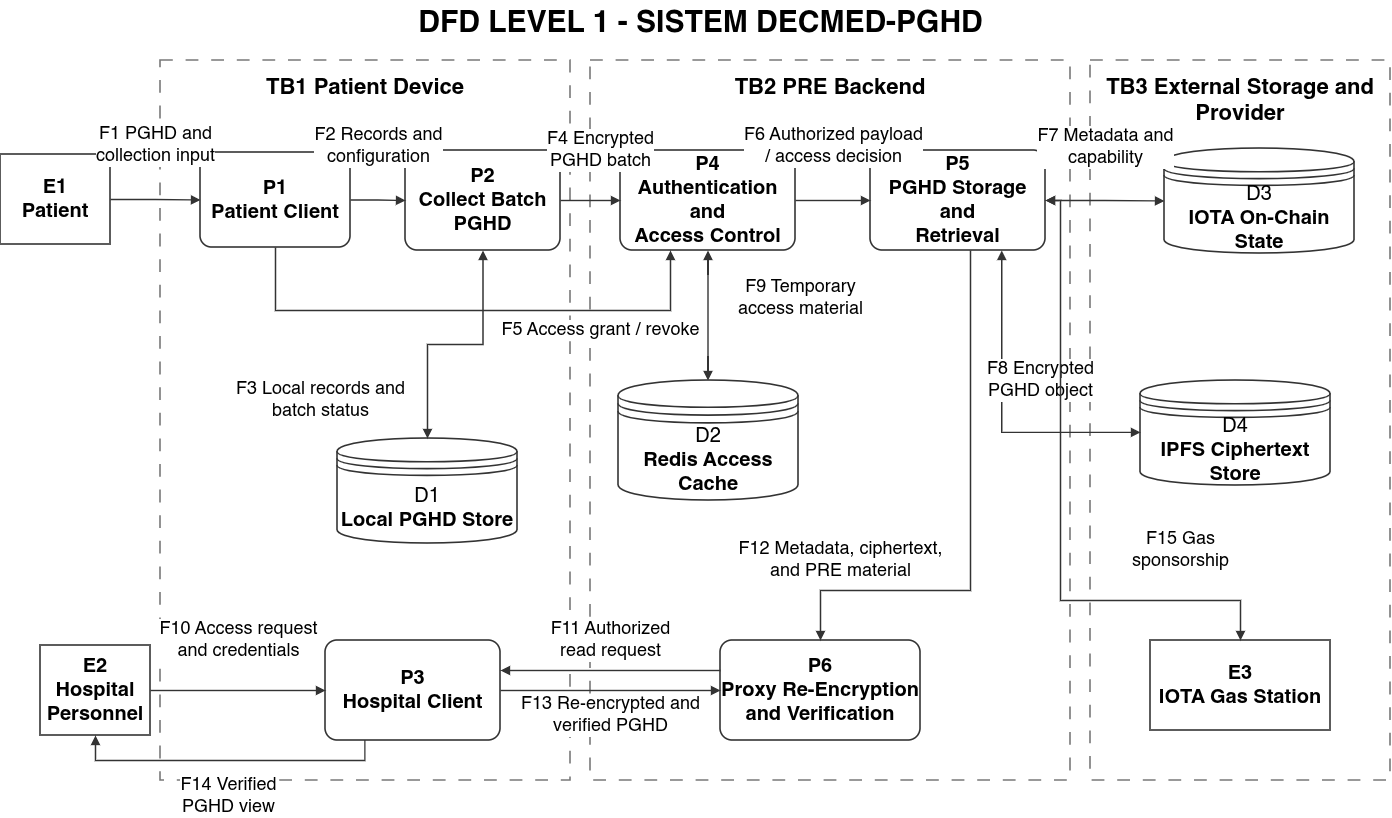

The diagram above was exported from draw.io. Its source (the exported page's mxGraphModel, read from the mxfile embedded in the PNG):
<mxGraphModel dx="2264" dy="805" grid="1" gridSize="10" guides="1" tooltips="1" connect="1" arrows="1" fold="1" page="1" pageScale="1" pageWidth="850" pageHeight="1100" math="0" shadow="0">
  <root>
    <mxCell id="10" />
    <mxCell id="11" parent="10" />
    <mxCell id="title1" parent="11" style="text;html=1;align=center;verticalAlign=middle;fontSize=30;fontStyle=1;" value="DFD LEVEL 1 - SISTEM DECMED-PGHD" vertex="1">
      <mxGeometry height="45" width="720" x="300" y="10" as="geometry" />
    </mxCell>
    <mxCell id="tb1" parent="11" style="rounded=0;whiteSpace=wrap;html=1;dashed=1;dashPattern=8 8;strokeWidth=1.6;strokeColor=#777777;fillColor=none;verticalAlign=top;align=center;spacingTop=8;fontStyle=1;fontSize=22;" value="TB1 Patient Device" vertex="1">
      <mxGeometry height="720" width="410" x="120" y="70" as="geometry" />
    </mxCell>
    <mxCell id="tb2" parent="11" style="rounded=0;whiteSpace=wrap;html=1;dashed=1;dashPattern=8 8;strokeWidth=1.6;strokeColor=#777777;fillColor=none;verticalAlign=top;align=center;spacingTop=8;fontStyle=1;fontSize=22;" value="TB2 PRE Backend" vertex="1">
      <mxGeometry height="720" width="480" x="550" y="70" as="geometry" />
    </mxCell>
    <mxCell id="tb3" parent="11" style="rounded=0;whiteSpace=wrap;html=1;dashed=1;dashPattern=8 8;strokeWidth=1.6;strokeColor=#777777;fillColor=none;verticalAlign=top;align=center;spacingTop=8;fontStyle=1;fontSize=22;" value="TB3 External Storage and Provider" vertex="1">
      <mxGeometry height="720" width="300" x="1050" y="70" as="geometry" />
    </mxCell>
    <mxCell id="e1l1" parent="11" style="rounded=0;whiteSpace=wrap;html=1;strokeWidth=1.6;strokeColor=#333333;fillColor=#FFFFFF;fontSize=26;fontSize=20;fontSize=20;fontSize=20;" value="&lt;b&gt;E1&lt;br&gt;Patient&lt;/b&gt;" vertex="1">
      <mxGeometry height="90" width="110" x="-40" y="164" as="geometry" />
    </mxCell>
    <mxCell id="e2l1" parent="11" style="rounded=0;whiteSpace=wrap;html=1;strokeWidth=1.6;strokeColor=#333333;fillColor=#FFFFFF;fontSize=26;fontSize=20;fontSize=20;fontSize=20;" value="&lt;b&gt;E2&lt;br&gt;Hospital Personnel&lt;/b&gt;" vertex="1">
      <mxGeometry height="90" width="110" y="655" as="geometry" />
    </mxCell>
    <mxCell id="e3l1" parent="11" style="rounded=0;whiteSpace=wrap;html=1;strokeWidth=1.6;strokeColor=#333333;fillColor=#FFFFFF;fontSize=26;fontSize=20;fontSize=20;fontSize=20;" value="&lt;b&gt;E3&lt;br&gt;IOTA Gas Station&lt;/b&gt;" vertex="1">
      <mxGeometry height="90" width="180" x="1110" y="650" as="geometry" />
    </mxCell>
    <mxCell id="p1" parent="11" style="rounded=1;whiteSpace=wrap;html=1;arcSize=12;strokeWidth=1.6;strokeColor=#333333;fillColor=#FFFFFF;fontSize=26;fontSize=20;fontSize=20;fontSize=20;" value="&lt;b&gt;P1&lt;br&gt;Patient Client&lt;/b&gt;" vertex="1">
      <mxGeometry height="95" width="150" x="160" y="162" as="geometry" />
    </mxCell>
    <mxCell id="p2" parent="11" style="rounded=1;whiteSpace=wrap;html=1;arcSize=12;strokeWidth=1.6;strokeColor=#333333;fillColor=#FFFFFF;fontSize=26;fontSize=20;fontSize=20;fontSize=20;" value="&lt;b&gt;P2&lt;br&gt;Collect Batch PGHD&lt;/b&gt;" vertex="1">
      <mxGeometry height="100" width="155" x="365" y="160" as="geometry" />
    </mxCell>
    <mxCell id="p3" parent="11" style="rounded=1;whiteSpace=wrap;html=1;arcSize=12;strokeWidth=1.6;strokeColor=#333333;fillColor=#FFFFFF;fontSize=26;fontSize=20;fontSize=20;fontSize=20;" value="&lt;b&gt;P3&lt;br&gt;Hospital Client&lt;/b&gt;" vertex="1">
      <mxGeometry height="100" width="175" x="285" y="650" as="geometry" />
    </mxCell>
    <mxCell id="p4" parent="11" style="rounded=1;whiteSpace=wrap;html=1;arcSize=12;strokeWidth=1.6;strokeColor=#333333;fillColor=#FFFFFF;fontSize=26;fontSize=20;fontSize=20;fontSize=20;" value="&lt;b&gt;P4&lt;br&gt;Authentication and&lt;br&gt;Access Control&lt;/b&gt;" vertex="1">
      <mxGeometry height="100" width="175" x="580" y="160" as="geometry" />
    </mxCell>
    <mxCell id="p5" parent="11" style="rounded=1;whiteSpace=wrap;html=1;arcSize=12;strokeWidth=1.6;strokeColor=#333333;fillColor=#FFFFFF;fontSize=26;fontSize=20;fontSize=20;fontSize=20;" value="&lt;b&gt;P5&lt;br&gt;PGHD Storage and&lt;br&gt;Retrieval&lt;/b&gt;" vertex="1">
      <mxGeometry height="100" width="175" x="830" y="160" as="geometry" />
    </mxCell>
    <mxCell id="p6" parent="11" style="rounded=1;whiteSpace=wrap;html=1;arcSize=12;strokeWidth=1.6;strokeColor=#333333;fillColor=#FFFFFF;fontSize=26;fontSize=20;fontSize=20;fontSize=20;" value="&lt;b&gt;P6&lt;br&gt;Proxy Re-Encryption&lt;br&gt;and Verification&lt;/b&gt;" vertex="1">
      <mxGeometry height="100" width="200" x="680" y="650" as="geometry" />
    </mxCell>
    <mxCell id="d1" parent="11" style="shape=datastore;whiteSpace=wrap;html=1;strokeWidth=1.6;strokeColor=#333333;fillColor=#FFFFFF;fontSize=26;fontSize=20;fontSize=20;fontSize=20;" value="D1&lt;br&gt;&lt;b&gt;Local PGHD Store&lt;/b&gt;" vertex="1">
      <mxGeometry height="105" width="180" x="297" y="448" as="geometry" />
    </mxCell>
    <mxCell id="d2" parent="11" style="shape=datastore;whiteSpace=wrap;html=1;strokeWidth=1.6;strokeColor=#333333;fillColor=#FFFFFF;fontSize=26;fontSize=20;fontSize=20;fontSize=20;" value="D2&lt;br&gt;&lt;b&gt;Redis Access Cache&lt;/b&gt;" vertex="1">
      <mxGeometry height="120" width="180" x="578" y="390" as="geometry" />
    </mxCell>
    <mxCell id="d3" parent="11" style="shape=datastore;whiteSpace=wrap;html=1;strokeWidth=1.6;strokeColor=#333333;fillColor=#FFFFFF;fontSize=26;fontSize=20;fontSize=20;fontSize=20;" value="D3&lt;br&gt;&lt;b&gt;IOTA On-Chain State&lt;/b&gt;" vertex="1">
      <mxGeometry height="105" width="190" x="1124" y="158" as="geometry" />
    </mxCell>
    <mxCell id="d4" parent="11" style="shape=datastore;whiteSpace=wrap;html=1;strokeWidth=1.6;strokeColor=#333333;fillColor=#FFFFFF;fontSize=26;fontSize=20;fontSize=20;fontSize=20;" value="D4&lt;br&gt;&lt;b&gt;IPFS Ciphertext Store&lt;/b&gt;" vertex="1">
      <mxGeometry height="105" width="190" x="1100" y="390" as="geometry" />
    </mxCell>
    <mxCell id="lf1" edge="1" parent="11" source="e1l1" style="edgeStyle=orthogonalEdgeStyle;rounded=0;html=1;strokeWidth=1.4;strokeColor=#333333;endArrow=block;endFill=1;fontSize=18;labelBackgroundColor=#FFFFFF;" target="p1" value="F1 PGHD and&lt;br&gt;collection input">
      <mxGeometry relative="1" as="geometry">
        <mxPoint y="-54" as="offset" />
      </mxGeometry>
    </mxCell>
    <mxCell id="lf2" edge="1" parent="11" source="p1" style="edgeStyle=orthogonalEdgeStyle;rounded=0;html=1;strokeWidth=1.4;strokeColor=#333333;endArrow=block;endFill=1;fontSize=18;labelBackgroundColor=#FFFFFF;" target="p2" value="F2 Records and&lt;br&gt;configuration">
      <mxGeometry relative="1" as="geometry">
        <mxPoint y="-54" as="offset" />
      </mxGeometry>
    </mxCell>
    <mxCell id="lf3" edge="1" parent="11" source="p2" style="edgeStyle=orthogonalEdgeStyle;rounded=0;html=1;strokeWidth=1.4;strokeColor=#333333;startArrow=block;startFill=1;endArrow=block;endFill=1;fontSize=18;labelBackgroundColor=#FFFFFF;" target="d1" value="F3 Local records and&lt;br&gt;batch status">
      <mxGeometry relative="1" x="0.6878" y="-107" as="geometry">
        <mxPoint as="offset" />
      </mxGeometry>
    </mxCell>
    <mxCell id="lf4" edge="1" parent="11" source="p2" style="edgeStyle=orthogonalEdgeStyle;rounded=0;html=1;strokeWidth=1.4;strokeColor=#333333;endArrow=block;endFill=1;fontSize=18;labelBackgroundColor=#FFFFFF;" target="p4" value="F4 Encrypted&lt;br&gt;PGHD batch">
      <mxGeometry relative="1" x="0.3333" y="50" as="geometry">
        <mxPoint as="offset" />
      </mxGeometry>
    </mxCell>
    <mxCell id="lf5" edge="1" parent="11" source="p1" style="edgeStyle=orthogonalEdgeStyle;rounded=0;html=1;strokeWidth=1.4;strokeColor=#333333;endArrow=block;endFill=1;fontSize=18;labelBackgroundColor=#FFFFFF;" target="p4" value="F5 Access grant / revoke">
      <mxGeometry relative="1" x="0.4981" y="-20" as="geometry">
        <mxPoint as="offset" />
        <Array as="points">
          <mxPoint x="235" y="320" />
          <mxPoint x="630" y="320" />
        </Array>
      </mxGeometry>
    </mxCell>
    <mxCell id="lf6" edge="1" parent="11" source="p4" style="edgeStyle=orthogonalEdgeStyle;rounded=0;html=1;strokeWidth=1.4;strokeColor=#333333;endArrow=block;endFill=1;fontSize=18;labelBackgroundColor=#FFFFFF;" target="p5" value="F6 Authorized payload&lt;br&gt;/ access decision">
      <mxGeometry relative="1" as="geometry">
        <mxPoint y="-54" as="offset" />
      </mxGeometry>
    </mxCell>
    <mxCell id="lf7" edge="1" parent="11" source="p5" style="edgeStyle=orthogonalEdgeStyle;rounded=0;html=1;strokeWidth=1.4;strokeColor=#333333;startArrow=block;startFill=1;endArrow=block;endFill=1;fontSize=18;labelBackgroundColor=#FFFFFF;" target="d3" value="F7 Metadata and&lt;br&gt;capability">
      <mxGeometry relative="1" as="geometry">
        <mxPoint y="-54" as="offset" />
      </mxGeometry>
    </mxCell>
    <mxCell id="lf8" edge="1" parent="11" source="p5" style="edgeStyle=orthogonalEdgeStyle;rounded=0;html=1;strokeWidth=1.4;strokeColor=#333333;startArrow=block;startFill=1;endArrow=block;endFill=1;fontSize=18;labelBackgroundColor=#FFFFFF;exitX=0.75;exitY=1;exitDx=0;exitDy=0;" target="d4" value="F8 Encrypted&lt;br&gt;PGHD object">
      <mxGeometry relative="1" x="-0.1889" y="39" as="geometry">
        <mxPoint as="offset" />
        <Array as="points">
          <mxPoint x="961.33" y="441.92" />
        </Array>
      </mxGeometry>
    </mxCell>
    <mxCell id="lf9" edge="1" parent="11" source="p4" style="edgeStyle=orthogonalEdgeStyle;rounded=0;html=1;strokeWidth=1.4;strokeColor=#333333;startArrow=block;startFill=1;endArrow=block;endFill=1;fontSize=18;labelBackgroundColor=#FFFFFF;exitX=0.5;exitY=1;exitDx=0;exitDy=0;" target="d2" value="F9 Temporary&lt;br&gt;access material">
      <mxGeometry relative="1" x="0.1216" y="95" as="geometry">
        <mxPoint x="-3" y="-25" as="offset" />
        <Array as="points">
          <mxPoint x="668" y="300" />
          <mxPoint x="668" y="300" />
        </Array>
      </mxGeometry>
    </mxCell>
    <mxCell id="lf10" edge="1" parent="11" source="e2l1" style="edgeStyle=orthogonalEdgeStyle;rounded=0;html=1;strokeWidth=1.4;strokeColor=#333333;endArrow=block;endFill=1;fontSize=18;labelBackgroundColor=#FFFFFF;" target="p3" value="F10 Access request&lt;br&gt;and credentials">
      <mxGeometry relative="1" as="geometry">
        <mxPoint y="-50" as="offset" />
      </mxGeometry>
    </mxCell>
    <mxCell id="lf11" edge="1" parent="11" source="p3" style="edgeStyle=orthogonalEdgeStyle;rounded=0;html=1;strokeWidth=1.4;strokeColor=#333333;endArrow=block;endFill=1;fontSize=18;labelBackgroundColor=#FFFFFF;" target="p6" value="F11 Authorized&lt;br&gt;read request">
      <mxGeometry relative="1" as="geometry">
        <mxPoint y="-50" as="offset" />
      </mxGeometry>
    </mxCell>
    <mxCell id="lf12" edge="1" parent="11" source="p5" style="edgeStyle=orthogonalEdgeStyle;rounded=0;html=1;strokeWidth=1.4;strokeColor=#333333;endArrow=block;endFill=1;fontSize=18;labelBackgroundColor=#FFFFFF;" target="p6" value="F12 Metadata, ciphertext,&lt;br&gt;and PRE material">
      <mxGeometry relative="1" x="0.7407" y="-30" as="geometry">
        <mxPoint as="offset" />
        <Array as="points">
          <mxPoint x="930" y="210" />
          <mxPoint x="930" y="600" />
          <mxPoint x="780" y="600" />
          <mxPoint x="780" y="650" />
        </Array>
      </mxGeometry>
    </mxCell>
    <mxCell id="lf13" edge="1" parent="11" source="p6" style="edgeStyle=orthogonalEdgeStyle;rounded=0;html=1;strokeWidth=1.4;strokeColor=#333333;endArrow=block;endFill=1;fontSize=18;labelBackgroundColor=#FFFFFF;" target="p3" value="F13 Re-encrypted and&lt;br&gt;verified PGHD">
      <mxGeometry relative="1" as="geometry">
        <mxPoint y="45" as="offset" />
        <Array as="points">
          <mxPoint x="510" y="680" />
          <mxPoint x="510" y="680" />
        </Array>
      </mxGeometry>
    </mxCell>
    <mxCell id="lf14" edge="1" parent="11" source="p3" style="edgeStyle=orthogonalEdgeStyle;rounded=0;html=1;strokeWidth=1.4;strokeColor=#333333;endArrow=block;endFill=1;fontSize=18;labelBackgroundColor=#FFFFFF;entryX=0.5;entryY=1;entryDx=0;entryDy=0;exitX=0.225;exitY=0.996;exitDx=0;exitDy=0;exitPerimeter=0;" target="e2l1" value="F14 Verified&lt;br&gt;PGHD view">
      <mxGeometry relative="1" as="geometry">
        <mxPoint y="36" as="offset" />
        <Array as="points">
          <mxPoint x="324.4" y="770" />
          <mxPoint x="55" y="770" />
        </Array>
      </mxGeometry>
    </mxCell>
    <mxCell id="lf15" edge="1" parent="11" source="p5" style="edgeStyle=orthogonalEdgeStyle;rounded=0;html=1;strokeWidth=1.4;strokeColor=#333333;startArrow=block;startFill=1;endArrow=block;endFill=1;fontSize=18;labelBackgroundColor=#FFFFFF;" target="e3l1" value="F15 Gas&lt;br&gt;sponsorship">
      <mxGeometry relative="1" x="0.685" y="50" as="geometry">
        <mxPoint as="offset" />
        <Array as="points">
          <mxPoint x="1020" y="210" />
          <mxPoint x="1020" y="610" />
          <mxPoint x="1200" y="610" />
          <mxPoint x="1200" y="650" />
        </Array>
      </mxGeometry>
    </mxCell>
  </root>
</mxGraphModel>